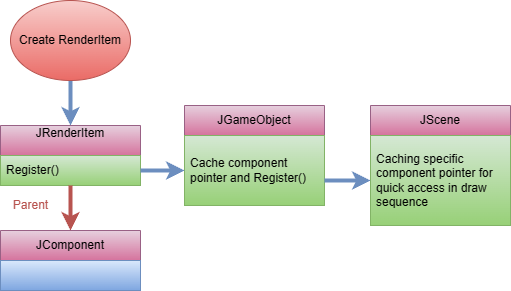

The diagram above was exported from draw.io. Its source (the exported page's mxGraphModel, read from the mxfile embedded in the PNG):
<mxGraphModel dx="1386" dy="785" grid="1" gridSize="10" guides="1" tooltips="1" connect="1" arrows="1" fold="1" page="1" pageScale="1" pageWidth="827" pageHeight="1169" math="0" shadow="0">
  <root>
    <mxCell id="0" />
    <mxCell id="1" parent="0" />
    <mxCell id="YPuZ9rJxYNVkHkzsnY6U-1" value="JGameObject" style="swimlane;fontStyle=0;childLayout=stackLayout;horizontal=1;startSize=30;horizontalStack=0;resizeParent=1;resizeParentMax=0;resizeLast=0;collapsible=1;marginBottom=0;whiteSpace=wrap;html=1;fillColor=#e6d0de;gradientColor=#d5739d;strokeColor=#996185;" parent="1" vertex="1">
      <mxGeometry x="274" y="115" width="140" height="100" as="geometry" />
    </mxCell>
    <mxCell id="YPuZ9rJxYNVkHkzsnY6U-2" value="Cache component pointer and&amp;nbsp;&lt;span style=&quot;background-color: initial;&quot;&gt;Register()&lt;/span&gt;" style="text;strokeColor=#82b366;fillColor=#d5e8d4;align=left;verticalAlign=middle;spacingLeft=4;spacingRight=4;overflow=hidden;points=[[0,0.5],[1,0.5]];portConstraint=eastwest;rotatable=0;whiteSpace=wrap;html=1;gradientColor=#97d077;" parent="YPuZ9rJxYNVkHkzsnY6U-1" vertex="1">
      <mxGeometry y="30" width="140" height="70" as="geometry" />
    </mxCell>
    <mxCell id="YPuZ9rJxYNVkHkzsnY6U-4" value="JComponent" style="swimlane;fontStyle=0;childLayout=stackLayout;horizontal=1;startSize=30;horizontalStack=0;resizeParent=1;resizeParentMax=0;resizeLast=0;collapsible=1;marginBottom=0;whiteSpace=wrap;html=1;fillColor=#e6d0de;gradientColor=#d5739d;strokeColor=#996185;" parent="1" vertex="1">
      <mxGeometry x="90" y="240" width="140" height="60" as="geometry" />
    </mxCell>
    <mxCell id="YPuZ9rJxYNVkHkzsnY6U-5" value="" style="text;strokeColor=#6c8ebf;fillColor=#dae8fc;align=left;verticalAlign=middle;spacingLeft=4;spacingRight=4;overflow=hidden;points=[[0,0.5],[1,0.5]];portConstraint=eastwest;rotatable=0;whiteSpace=wrap;html=1;gradientColor=#7ea6e0;" parent="YPuZ9rJxYNVkHkzsnY6U-4" vertex="1">
      <mxGeometry y="30" width="140" height="30" as="geometry" />
    </mxCell>
    <mxCell id="YPuZ9rJxYNVkHkzsnY6U-7" value="JRenderItem&lt;div&gt;&lt;br&gt;&lt;/div&gt;" style="swimlane;fontStyle=0;childLayout=stackLayout;horizontal=1;startSize=30;horizontalStack=0;resizeParent=1;resizeParentMax=0;resizeLast=0;collapsible=1;marginBottom=0;whiteSpace=wrap;html=1;fillColor=#e6d0de;gradientColor=#d5739d;strokeColor=#996185;" parent="1" vertex="1">
      <mxGeometry x="90" y="135" width="140" height="60" as="geometry" />
    </mxCell>
    <mxCell id="YPuZ9rJxYNVkHkzsnY6U-8" value="Register()" style="text;strokeColor=#82b366;fillColor=#d5e8d4;align=left;verticalAlign=middle;spacingLeft=4;spacingRight=4;overflow=hidden;points=[[0,0.5],[1,0.5]];portConstraint=eastwest;rotatable=0;whiteSpace=wrap;html=1;gradientColor=#97d077;" parent="YPuZ9rJxYNVkHkzsnY6U-7" vertex="1">
      <mxGeometry y="30" width="140" height="30" as="geometry" />
    </mxCell>
    <mxCell id="YPuZ9rJxYNVkHkzsnY6U-10" value="" style="edgeStyle=orthogonalEdgeStyle;rounded=0;orthogonalLoop=1;jettySize=auto;html=1;exitX=1;exitY=0.75;exitDx=0;exitDy=0;strokeWidth=4;strokeColor=#6C8EBF;entryX=0;entryY=0.5;entryDx=0;entryDy=0;" parent="1" source="YPuZ9rJxYNVkHkzsnY6U-7" target="YPuZ9rJxYNVkHkzsnY6U-2" edge="1">
      <mxGeometry relative="1" as="geometry">
        <mxPoint x="574" y="195" as="sourcePoint" />
        <mxPoint x="390" y="450" as="targetPoint" />
      </mxGeometry>
    </mxCell>
    <mxCell id="YPuZ9rJxYNVkHkzsnY6U-12" value="JScene" style="swimlane;fontStyle=0;childLayout=stackLayout;horizontal=1;startSize=30;horizontalStack=0;resizeParent=1;resizeParentMax=0;resizeLast=0;collapsible=1;marginBottom=0;whiteSpace=wrap;html=1;fillColor=#e6d0de;gradientColor=#d5739d;strokeColor=#996185;" parent="1" vertex="1">
      <mxGeometry x="460" y="115" width="140" height="120" as="geometry" />
    </mxCell>
    <mxCell id="YPuZ9rJxYNVkHkzsnY6U-14" value="Caching specific component pointer for quick access in draw sequence&amp;nbsp;" style="text;strokeColor=#82b366;fillColor=#D5E8D4;align=left;verticalAlign=middle;spacingLeft=4;spacingRight=4;overflow=hidden;points=[[0,0.5],[1,0.5]];portConstraint=eastwest;rotatable=0;whiteSpace=wrap;html=1;gradientColor=#97d077;" parent="YPuZ9rJxYNVkHkzsnY6U-12" vertex="1">
      <mxGeometry y="30" width="140" height="90" as="geometry" />
    </mxCell>
    <mxCell id="iFtxZ3KN7cW2t1VsRX9r-16" value="" style="endArrow=classic;html=1;rounded=0;strokeWidth=4;strokeColor=#B85450;fillColor=#e6d0de;gradientColor=#d5739d;" parent="1" source="YPuZ9rJxYNVkHkzsnY6U-8" target="YPuZ9rJxYNVkHkzsnY6U-4" edge="1">
      <mxGeometry width="50" height="50" relative="1" as="geometry">
        <mxPoint x="260" y="220" as="sourcePoint" />
        <mxPoint x="150" y="420" as="targetPoint" />
      </mxGeometry>
    </mxCell>
    <mxCell id="iFtxZ3KN7cW2t1VsRX9r-20" value="&lt;font color=&quot;#b85450&quot;&gt;Parent&lt;/font&gt;" style="text;html=1;align=center;verticalAlign=middle;resizable=0;points=[];autosize=1;strokeColor=none;fillColor=none;fontColor=#CC00CC;" parent="1" vertex="1">
      <mxGeometry x="90" y="200" width="60" height="30" as="geometry" />
    </mxCell>
    <mxCell id="iFtxZ3KN7cW2t1VsRX9r-24" value="" style="endArrow=classic;html=1;rounded=0;exitX=0.5;exitY=1;exitDx=0;exitDy=0;strokeWidth=4;strokeColor=#6c8ebf;fillColor=#dae8fc;gradientColor=#7ea6e0;" parent="1" source="9J2u5tkGEYxgR2FDo75A-1" target="YPuZ9rJxYNVkHkzsnY6U-7" edge="1">
      <mxGeometry width="50" height="50" relative="1" as="geometry">
        <mxPoint x="635" y="390" as="sourcePoint" />
        <mxPoint x="360" y="390" as="targetPoint" />
      </mxGeometry>
    </mxCell>
    <mxCell id="iFtxZ3KN7cW2t1VsRX9r-29" value="" style="endArrow=classic;html=1;rounded=0;strokeWidth=4;strokeColor=#6c8ebf;fillColor=#dae8fc;gradientColor=#7ea6e0;exitX=1;exitY=0.75;exitDx=0;exitDy=0;" parent="1" source="YPuZ9rJxYNVkHkzsnY6U-1" target="YPuZ9rJxYNVkHkzsnY6U-14" edge="1">
      <mxGeometry width="50" height="50" relative="1" as="geometry">
        <mxPoint x="440" y="525" as="sourcePoint" />
        <mxPoint x="490" y="525" as="targetPoint" />
      </mxGeometry>
    </mxCell>
    <mxCell id="9J2u5tkGEYxgR2FDo75A-1" value="Create RenderItem" style="ellipse;whiteSpace=wrap;html=1;fillColor=#f8cecc;strokeColor=#b85450;gradientColor=#ea6b66;" parent="1" vertex="1">
      <mxGeometry x="100" y="10" width="120" height="80" as="geometry" />
    </mxCell>
  </root>
</mxGraphModel>